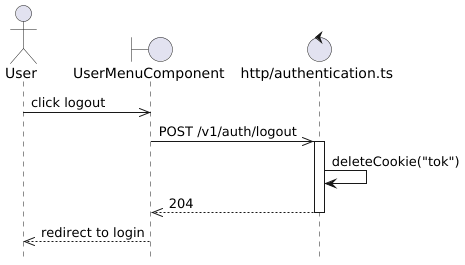

The diagram above was rendered by PlantUML. Its source (embedded in the PNG):
@startuml Auth Logout Flow
hide footbox

actor User

boundary "UserMenuComponent" as Component
control "http/authentication.ts" as Http

User ->> Component: click logout

Component ->> Http: POST /v1/auth/logout
activate Http

Http -> Http: deleteCookie("tok")
Http -->> Component: 204

deactivate Http

Component -->> User: redirect to login

@enduml